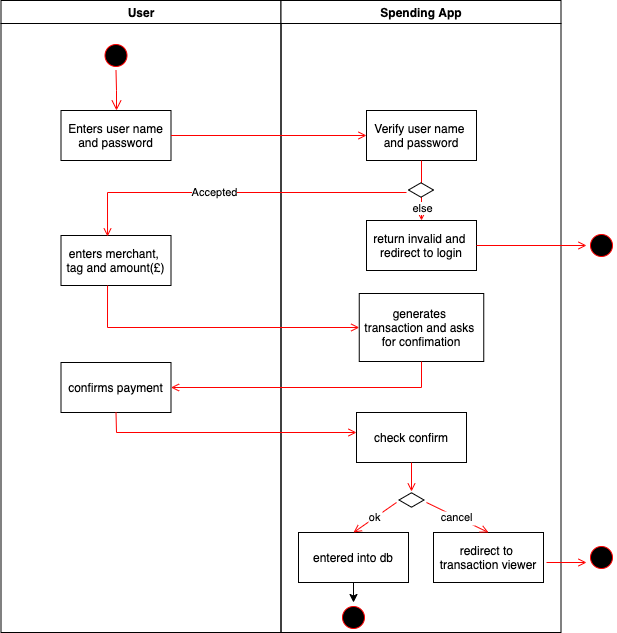

The diagram above was exported from draw.io. Its source (the exported page's mxGraphModel, read from the mxfile embedded in the PNG):
<mxGraphModel dx="946" dy="556" grid="1" gridSize="10" guides="1" tooltips="1" connect="1" arrows="1" fold="1" page="1" pageScale="1" pageWidth="1169" pageHeight="826" background="#ffffff" math="0" shadow="0">
  <root>
    <mxCell id="0" />
    <mxCell id="1" parent="0" />
    <mxCell id="2" value="User" style="swimlane;whiteSpace=wrap" parent="1" vertex="1">
      <mxGeometry x="164.5" y="128" width="280" height="632" as="geometry" />
    </mxCell>
    <mxCell id="5" value="" style="ellipse;shape=startState;fillColor=#000000;strokeColor=#ff0000;" parent="2" vertex="1">
      <mxGeometry x="100" y="40" width="30" height="30" as="geometry" />
    </mxCell>
    <mxCell id="6" value="" style="edgeStyle=elbowEdgeStyle;elbow=horizontal;verticalAlign=bottom;endArrow=open;endSize=8;strokeColor=#FF0000;endFill=1;rounded=0" parent="2" source="5" target="7" edge="1">
      <mxGeometry x="100" y="40" as="geometry">
        <mxPoint x="115" y="110" as="targetPoint" />
      </mxGeometry>
    </mxCell>
    <mxCell id="7" value="Enters user name&#10;and password" style="" parent="2" vertex="1">
      <mxGeometry x="60" y="110" width="110" height="50" as="geometry" />
    </mxCell>
    <mxCell id="10" value="enters merchant, &#10;tag and amount(£)" style="" parent="2" vertex="1">
      <mxGeometry x="60" y="235" width="110" height="50" as="geometry" />
    </mxCell>
    <mxCell id="kyfHFpC03Hj8PfCIErLd-57" value="confirms payment" style="" parent="2" vertex="1">
      <mxGeometry x="60" y="362" width="110" height="50" as="geometry" />
    </mxCell>
    <mxCell id="3" value="Spending App" style="swimlane;whiteSpace=wrap" parent="1" vertex="1">
      <mxGeometry x="444.5" y="128" width="280" height="632" as="geometry" />
    </mxCell>
    <mxCell id="15" value="Verify user name &#10;and password" style="" parent="3" vertex="1">
      <mxGeometry x="85.5" y="110" width="110" height="50" as="geometry" />
    </mxCell>
    <mxCell id="16" value="return invalid and &#10;redirect to login" style="" parent="3" vertex="1">
      <mxGeometry x="85.5" y="220" width="110" height="50" as="geometry" />
    </mxCell>
    <mxCell id="17" value="" style="endArrow=open;strokeColor=#FF0000;endFill=1;rounded=0" parent="3" source="15" target="16" edge="1">
      <mxGeometry relative="1" as="geometry" />
    </mxCell>
    <mxCell id="kyfHFpC03Hj8PfCIErLd-50" value="else" style="edgeLabel;html=1;align=center;verticalAlign=middle;resizable=0;points=[];" parent="17" vertex="1" connectable="0">
      <mxGeometry x="0.5667" relative="1" as="geometry">
        <mxPoint as="offset" />
      </mxGeometry>
    </mxCell>
    <mxCell id="18" value="generates &#10;transaction and asks &#10;for confimation" style="" parent="3" vertex="1">
      <mxGeometry x="78.25" y="293" width="124.5" height="68" as="geometry" />
    </mxCell>
    <mxCell id="kyfHFpC03Hj8PfCIErLd-49" value="" style="html=1;whiteSpace=wrap;aspect=fixed;shape=isoRectangle;" parent="3" vertex="1">
      <mxGeometry x="127.5" y="182" width="25" height="15" as="geometry" />
    </mxCell>
    <mxCell id="kyfHFpC03Hj8PfCIErLd-66" value="check confirm" style="" parent="3" vertex="1">
      <mxGeometry x="75.5" y="412" width="110" height="50" as="geometry" />
    </mxCell>
    <mxCell id="kyfHFpC03Hj8PfCIErLd-70" value="" style="html=1;whiteSpace=wrap;aspect=fixed;shape=isoRectangle;" parent="3" vertex="1">
      <mxGeometry x="118" y="492" width="25" height="15" as="geometry" />
    </mxCell>
    <mxCell id="kyfHFpC03Hj8PfCIErLd-82" value="entered into db" style="" parent="3" vertex="1">
      <mxGeometry x="17.5" y="532" width="110" height="50" as="geometry" />
    </mxCell>
    <mxCell id="kyfHFpC03Hj8PfCIErLd-84" value="redirect to &#10;transaction viewer" style="" parent="3" vertex="1">
      <mxGeometry x="152.5" y="532" width="110" height="50" as="geometry" />
    </mxCell>
    <mxCell id="kyfHFpC03Hj8PfCIErLd-85" value="" style="endArrow=open;strokeColor=#FF0000;endFill=1;rounded=0;exitX=0.5;exitY=1;exitDx=0;exitDy=0;entryX=0.5;entryY=-0.067;entryDx=0;entryDy=0;entryPerimeter=0;" parent="3" source="kyfHFpC03Hj8PfCIErLd-66" target="kyfHFpC03Hj8PfCIErLd-70" edge="1">
      <mxGeometry relative="1" as="geometry">
        <mxPoint y="507" as="sourcePoint" />
        <mxPoint x="110" y="507" as="targetPoint" />
      </mxGeometry>
    </mxCell>
    <mxCell id="kyfHFpC03Hj8PfCIErLd-92" value="" style="ellipse;shape=startState;fillColor=#000000;strokeColor=#ff0000;" parent="3" vertex="1">
      <mxGeometry x="57.5" y="602" width="30" height="30" as="geometry" />
    </mxCell>
    <mxCell id="20" value="" style="endArrow=open;strokeColor=#FF0000;endFill=1;rounded=0;exitX=0.423;exitY=1;exitDx=0;exitDy=0;exitPerimeter=0;" parent="1" source="10" target="18" edge="1">
      <mxGeometry relative="1" as="geometry">
        <Array as="points">
          <mxPoint x="271" y="455" />
        </Array>
      </mxGeometry>
    </mxCell>
    <mxCell id="kyfHFpC03Hj8PfCIErLd-47" value="" style="endArrow=open;strokeColor=#FF0000;endFill=1;rounded=0;exitX=1;exitY=0.5;exitDx=0;exitDy=0;entryX=0;entryY=0.5;entryDx=0;entryDy=0;" parent="1" source="7" target="15" edge="1">
      <mxGeometry relative="1" as="geometry">
        <mxPoint x="344.5" y="488" as="sourcePoint" />
        <mxPoint x="474.5" y="488" as="targetPoint" />
      </mxGeometry>
    </mxCell>
    <mxCell id="kyfHFpC03Hj8PfCIErLd-51" value="" style="endArrow=open;strokeColor=#FF0000;endFill=1;rounded=0;entryX=0.423;entryY=0.02;entryDx=0;entryDy=0;entryPerimeter=0;" parent="1" target="10" edge="1">
      <mxGeometry relative="1" as="geometry">
        <mxPoint x="570" y="320" as="sourcePoint" />
        <mxPoint x="330" y="320" as="targetPoint" />
        <Array as="points">
          <mxPoint x="271" y="320" />
        </Array>
      </mxGeometry>
    </mxCell>
    <mxCell id="kyfHFpC03Hj8PfCIErLd-59" value="Accepted" style="edgeLabel;html=1;align=center;verticalAlign=middle;resizable=0;points=[];" parent="kyfHFpC03Hj8PfCIErLd-51" vertex="1" connectable="0">
      <mxGeometry x="0.125" y="-1" relative="1" as="geometry">
        <mxPoint as="offset" />
      </mxGeometry>
    </mxCell>
    <mxCell id="kyfHFpC03Hj8PfCIErLd-52" value="" style="endArrow=open;strokeColor=#FF0000;endFill=1;rounded=0;exitX=1;exitY=0.5;exitDx=0;exitDy=0;" parent="1" source="16" edge="1">
      <mxGeometry relative="1" as="geometry">
        <mxPoint x="344.5" y="488" as="sourcePoint" />
        <mxPoint x="750" y="373" as="targetPoint" />
      </mxGeometry>
    </mxCell>
    <mxCell id="kyfHFpC03Hj8PfCIErLd-53" value="" style="ellipse;shape=startState;fillColor=#000000;strokeColor=#ff0000;" parent="1" vertex="1">
      <mxGeometry x="750" y="358" width="30" height="30" as="geometry" />
    </mxCell>
    <mxCell id="kyfHFpC03Hj8PfCIErLd-56" value="" style="endArrow=open;strokeColor=#FF0000;endFill=1;rounded=0;exitX=0.5;exitY=1;exitDx=0;exitDy=0;entryX=1;entryY=0.5;entryDx=0;entryDy=0;" parent="1" source="18" target="kyfHFpC03Hj8PfCIErLd-57" edge="1">
      <mxGeometry relative="1" as="geometry">
        <mxPoint x="580" y="490" as="sourcePoint" />
        <mxPoint x="585" y="529" as="targetPoint" />
        <Array as="points">
          <mxPoint x="585" y="515" />
        </Array>
      </mxGeometry>
    </mxCell>
    <mxCell id="kyfHFpC03Hj8PfCIErLd-71" value="" style="endArrow=open;strokeColor=#FF0000;endFill=1;rounded=0;exitX=0.5;exitY=1;exitDx=0;exitDy=0;" parent="1" source="kyfHFpC03Hj8PfCIErLd-57" edge="1">
      <mxGeometry relative="1" as="geometry">
        <mxPoint x="279.5" y="540" as="sourcePoint" />
        <mxPoint x="520" y="560" as="targetPoint" />
        <Array as="points">
          <mxPoint x="280" y="560" />
        </Array>
      </mxGeometry>
    </mxCell>
    <mxCell id="kyfHFpC03Hj8PfCIErLd-86" value="ok" style="endArrow=open;strokeColor=#FF0000;endFill=1;rounded=0;entryX=0.5;entryY=0;entryDx=0;entryDy=0;" parent="1" target="kyfHFpC03Hj8PfCIErLd-82" edge="1">
      <mxGeometry relative="1" as="geometry">
        <mxPoint x="560" y="630" as="sourcePoint" />
        <mxPoint x="760" y="383" as="targetPoint" />
      </mxGeometry>
    </mxCell>
    <mxCell id="kyfHFpC03Hj8PfCIErLd-87" value="cancel" style="endArrow=open;strokeColor=#FF0000;endFill=1;rounded=0;entryX=0.5;entryY=0;entryDx=0;entryDy=0;" parent="1" target="kyfHFpC03Hj8PfCIErLd-84" edge="1">
      <mxGeometry relative="1" as="geometry">
        <mxPoint x="590" y="630" as="sourcePoint" />
        <mxPoint x="860" y="620" as="targetPoint" />
      </mxGeometry>
    </mxCell>
    <mxCell id="kyfHFpC03Hj8PfCIErLd-88" value="" style="endArrow=open;strokeColor=#FF0000;endFill=1;rounded=0;exitX=1;exitY=0.5;exitDx=0;exitDy=0;" parent="1" edge="1">
      <mxGeometry relative="1" as="geometry">
        <mxPoint x="710" y="690" as="sourcePoint" />
        <mxPoint x="750" y="690" as="targetPoint" />
      </mxGeometry>
    </mxCell>
    <mxCell id="kyfHFpC03Hj8PfCIErLd-89" value="" style="ellipse;shape=startState;fillColor=#000000;strokeColor=#ff0000;" parent="1" vertex="1">
      <mxGeometry x="750" y="670" width="30" height="30" as="geometry" />
    </mxCell>
    <mxCell id="kyfHFpC03Hj8PfCIErLd-91" value="" style="edgeStyle=orthogonalEdgeStyle;rounded=0;orthogonalLoop=1;jettySize=auto;html=1;exitX=0.5;exitY=1;exitDx=0;exitDy=0;" parent="1" source="kyfHFpC03Hj8PfCIErLd-82" edge="1">
      <mxGeometry relative="1" as="geometry">
        <mxPoint x="717" y="695" as="sourcePoint" />
        <mxPoint x="517" y="730" as="targetPoint" />
      </mxGeometry>
    </mxCell>
  </root>
</mxGraphModel>